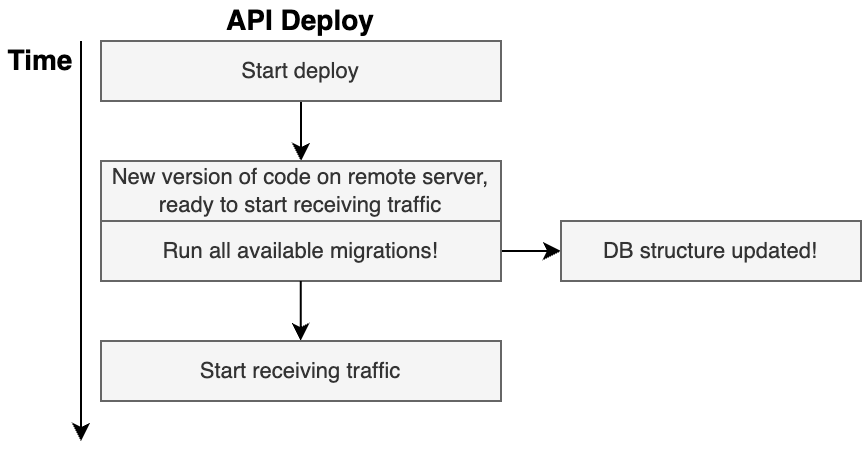

The diagram above was exported from draw.io. Its source (the exported page's mxGraphModel, read from the mxfile embedded in the PNG):
<mxGraphModel dx="1329" dy="819" grid="1" gridSize="10" guides="1" tooltips="1" connect="1" arrows="1" fold="1" page="1" pageScale="1" pageWidth="1920" pageHeight="1200" background="#ffffff" math="0" shadow="0">
  <root>
    <mxCell id="XF15LCkVoPIV9yqusO55-0" />
    <mxCell id="XF15LCkVoPIV9yqusO55-1" parent="XF15LCkVoPIV9yqusO55-0" />
    <mxCell id="XF15LCkVoPIV9yqusO55-2" value="" style="endArrow=classic;html=1;fontSize=14;" parent="XF15LCkVoPIV9yqusO55-1" edge="1">
      <mxGeometry width="50" height="50" relative="1" as="geometry">
        <mxPoint x="680.0000000000002" y="220" as="sourcePoint" />
        <mxPoint x="680" y="420" as="targetPoint" />
      </mxGeometry>
    </mxCell>
    <mxCell id="XF15LCkVoPIV9yqusO55-3" value="Time" style="text;html=1;strokeColor=none;fillColor=none;align=center;verticalAlign=middle;whiteSpace=wrap;rounded=0;fontSize=14;fontStyle=1" parent="XF15LCkVoPIV9yqusO55-1" vertex="1">
      <mxGeometry x="640" y="220" width="40" height="20" as="geometry" />
    </mxCell>
    <mxCell id="XF15LCkVoPIV9yqusO55-4" style="edgeStyle=orthogonalEdgeStyle;rounded=0;orthogonalLoop=1;jettySize=auto;html=1;exitX=0.5;exitY=1;exitDx=0;exitDy=0;entryX=0.5;entryY=0;entryDx=0;entryDy=0;fontSize=11;" parent="XF15LCkVoPIV9yqusO55-1" source="XF15LCkVoPIV9yqusO55-5" target="XF15LCkVoPIV9yqusO55-6" edge="1">
      <mxGeometry relative="1" as="geometry" />
    </mxCell>
    <mxCell id="XF15LCkVoPIV9yqusO55-5" value="Start deploy" style="rounded=0;whiteSpace=wrap;html=1;fontSize=11;align=center;fillColor=#f5f5f5;strokeColor=#666666;fontColor=#333333;" parent="XF15LCkVoPIV9yqusO55-1" vertex="1">
      <mxGeometry x="690" y="220" width="200" height="30" as="geometry" />
    </mxCell>
    <mxCell id="XF15LCkVoPIV9yqusO55-6" value="New version of code on remote server, ready to start receiving traffic" style="rounded=0;whiteSpace=wrap;html=1;fontSize=11;align=center;fillColor=#f5f5f5;strokeColor=#666666;fontColor=#333333;" parent="XF15LCkVoPIV9yqusO55-1" vertex="1">
      <mxGeometry x="690" y="280" width="200" height="30" as="geometry" />
    </mxCell>
    <mxCell id="XF15LCkVoPIV9yqusO55-11" value="API Deploy" style="text;html=1;strokeColor=none;fillColor=none;align=center;verticalAlign=middle;whiteSpace=wrap;rounded=0;fontSize=14;fontStyle=1" parent="XF15LCkVoPIV9yqusO55-1" vertex="1">
      <mxGeometry x="740" y="200" width="100" height="20" as="geometry" />
    </mxCell>
    <mxCell id="XF15LCkVoPIV9yqusO55-25" style="edgeStyle=orthogonalEdgeStyle;rounded=0;orthogonalLoop=1;jettySize=auto;html=1;exitX=1;exitY=0.5;exitDx=0;exitDy=0;entryX=0;entryY=0.5;entryDx=0;entryDy=0;strokeWidth=1;fontSize=18;" parent="XF15LCkVoPIV9yqusO55-1" source="XF15LCkVoPIV9yqusO55-22" target="XF15LCkVoPIV9yqusO55-24" edge="1">
      <mxGeometry relative="1" as="geometry" />
    </mxCell>
    <mxCell id="XF15LCkVoPIV9yqusO55-22" value="Run all available migrations!" style="rounded=0;whiteSpace=wrap;html=1;fontSize=11;align=center;fillColor=#f5f5f5;strokeColor=#666666;fontColor=#333333;" parent="XF15LCkVoPIV9yqusO55-1" vertex="1">
      <mxGeometry x="690" y="310" width="200" height="30" as="geometry" />
    </mxCell>
    <mxCell id="XF15LCkVoPIV9yqusO55-24" value="DB structure updated!" style="rounded=0;whiteSpace=wrap;html=1;fontSize=11;align=center;fillColor=#f5f5f5;strokeColor=#666666;fontColor=#333333;" parent="XF15LCkVoPIV9yqusO55-1" vertex="1">
      <mxGeometry x="920" y="310" width="150" height="30" as="geometry" />
    </mxCell>
    <mxCell id="XF15LCkVoPIV9yqusO55-26" style="edgeStyle=orthogonalEdgeStyle;rounded=0;orthogonalLoop=1;jettySize=auto;html=1;exitX=0.5;exitY=1;exitDx=0;exitDy=0;entryX=0.5;entryY=0;entryDx=0;entryDy=0;fontSize=11;" parent="XF15LCkVoPIV9yqusO55-1" edge="1">
      <mxGeometry relative="1" as="geometry">
        <mxPoint x="789.83" y="340" as="sourcePoint" />
        <mxPoint x="789.83" y="370" as="targetPoint" />
      </mxGeometry>
    </mxCell>
    <mxCell id="XF15LCkVoPIV9yqusO55-27" value="Start receiving traffic" style="rounded=0;whiteSpace=wrap;html=1;fontSize=11;align=center;fillColor=#f5f5f5;strokeColor=#666666;fontColor=#333333;" parent="XF15LCkVoPIV9yqusO55-1" vertex="1">
      <mxGeometry x="690" y="370" width="200" height="30" as="geometry" />
    </mxCell>
  </root>
</mxGraphModel>